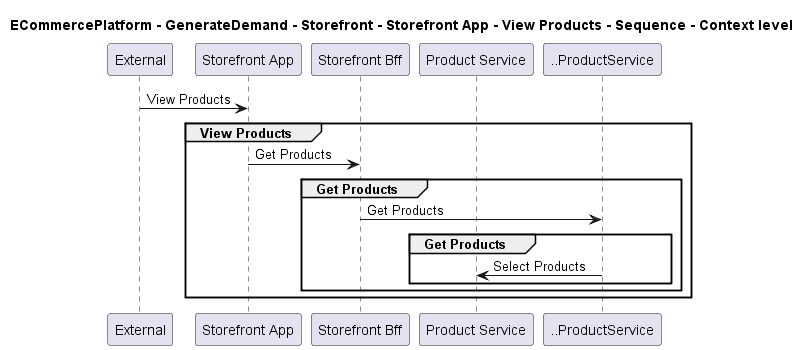

The diagram above was rendered by PlantUML. Its source (embedded in the PNG):
@startuml

title ECommercePlatform - GenerateDemand - Storefront - Storefront App - View Products - Sequence - Context level

participant "External" as C4InterFlow.SoftwareSystems.ExternalSystem
participant "Storefront App" as ECommercePlatform.GenerateDemand.Storefront.SoftwareSystems.StorefrontApp
participant "Storefront Bff" as ECommercePlatform.GenerateDemand.Storefront.SoftwareSystems.StorefrontBff
participant "Product Service" as ECommercePlatform.CreateProduct.ProductInformationManagement.SoftwareSystems.ProductService

C4InterFlow.SoftwareSystems.ExternalSystem -> ECommercePlatform.GenerateDemand.Storefront.SoftwareSystems.StorefrontApp : View Products
group View Products
ECommercePlatform.GenerateDemand.Storefront.SoftwareSystems.StorefrontApp -> ECommercePlatform.GenerateDemand.Storefront.SoftwareSystems.StorefrontBff : Get Products
group Get Products
ECommercePlatform.GenerateDemand.Storefront.SoftwareSystems.StorefrontBff -> ..ProductService : Get Products
group Get Products
..ProductService -> ECommercePlatform.CreateProduct.ProductInformationManagement.SoftwareSystems.ProductService : Select Products
end
end
end


@enduml